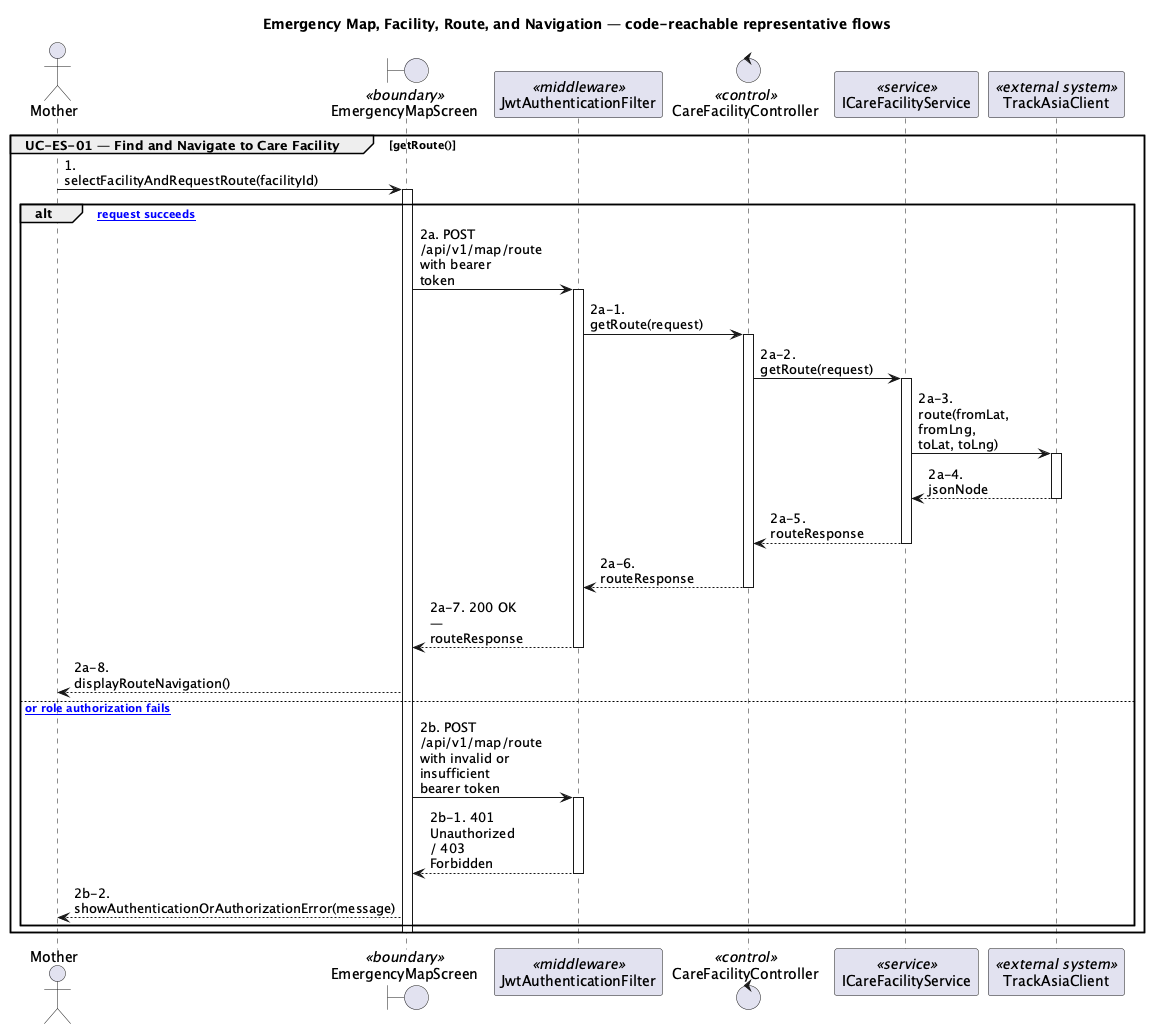

The diagram above was rendered by PlantUML. Its source (embedded in the PNG):
@startuml
skinparam shadowing false
skinparam maxMessageSize 90
title Emergency Map, Facility, Route, and Navigation — code-reachable representative flows

actor "Mother" as AMother
boundary "EmergencyMapScreen" as UIEmergencyMapScreen <<boundary>>
participant "JwtAuthenticationFilter" as JWT <<middleware>>
control "CareFacilityController" as CCareFacilityController <<control>>
participant "ICareFacilityService" as SICareFacilityService <<service>>
participant "TrackAsiaClient" as XTrackAsiaClient <<external system>>

group UC-ES-01 — Find and Navigate to Care Facility [getRoute()]
AMother -> UIEmergencyMapScreen : 1. selectFacilityAndRequestRoute(facilityId)
activate UIEmergencyMapScreen
alt [authorized request succeeds]
UIEmergencyMapScreen -> JWT : 2a. POST /api/v1/map/route with bearer token
activate JWT
JWT -> CCareFacilityController : 2a-1. getRoute(request)
activate CCareFacilityController
CCareFacilityController -> SICareFacilityService : 2a-2. getRoute(request)
activate SICareFacilityService
SICareFacilityService -> XTrackAsiaClient : 2a-3. route(fromLat, fromLng, toLat, toLng)
activate XTrackAsiaClient
XTrackAsiaClient --> SICareFacilityService : 2a-4. jsonNode
deactivate XTrackAsiaClient
SICareFacilityService --> CCareFacilityController : 2a-5. routeResponse
deactivate SICareFacilityService
CCareFacilityController --> JWT : 2a-6. routeResponse
deactivate CCareFacilityController
JWT --> UIEmergencyMapScreen : 2a-7. 200 OK — routeResponse
deactivate JWT
UIEmergencyMapScreen --> AMother : 2a-8. displayRouteNavigation()
else [authentication or role authorization fails]
UIEmergencyMapScreen -> JWT : 2b. POST /api/v1/map/route with invalid or insufficient bearer token
activate JWT
JWT --> UIEmergencyMapScreen : 2b-1. 401 Unauthorized / 403 Forbidden
deactivate JWT
UIEmergencyMapScreen --> AMother : 2b-2. showAuthenticationOrAuthorizationError(message)
end
deactivate UIEmergencyMapScreen
end
@enduml